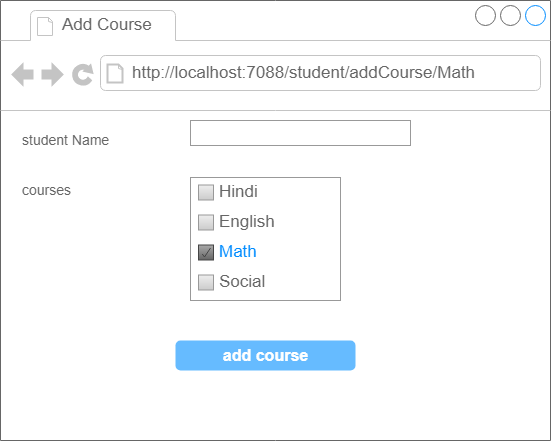

The diagram above was exported from draw.io. Its source (the exported page's mxGraphModel, read from the mxfile embedded in the PNG):
<mxGraphModel dx="1163" dy="402" grid="1" gridSize="10" guides="1" tooltips="1" connect="1" arrows="1" fold="1" page="1" pageScale="1" pageWidth="827" pageHeight="1169" math="0" shadow="0">
  <root>
    <mxCell id="d4dajfkNBBhyf4T89P_i-0" />
    <mxCell id="d4dajfkNBBhyf4T89P_i-1" parent="d4dajfkNBBhyf4T89P_i-0" />
    <mxCell id="FX47EO9UV7rMMKc_Azaw-0" value="&lt;span style=&quot;color: rgba(0 , 0 , 0 , 0) ; font-family: monospace ; font-size: 0px&quot;&gt;%3CmxGraphModel%3E%3Croot%3E%3CmxCell%20id%3D%220%22%2F%3E%3CmxCell%20id%3D%221%22%20parent%3D%220%22%2F%3E%3CmxCell%20id%3D%222%22%20value%3D%22add%20Student%22%20style%3D%22strokeWidth%3D1%3Bshadow%3D0%3Bdashed%3D0%3Balign%3Dcenter%3Bhtml%3D1%3Bshape%3Dmxgraph.mockup.forms.rrect%3BrSize%3D5%3BstrokeColor%3Dnone%3BfontColor%3D%23ffffff%3BfillColor%3D%2366bbff%3BfontSize%3D16%3BfontStyle%3D1%3B%22%20vertex%3D%221%22%20parent%3D%221%22%3E%3CmxGeometry%20x%3D%22300%22%20y%3D%22370%22%20width%3D%22180%22%20height%3D%2230%22%20as%3D%22geometry%22%2F%3E%3C%2FmxCell%3E%3C%2Froot%3E%3C%2FmxGraphModel%3E&lt;/span&gt;" style="strokeWidth=1;shadow=0;dashed=0;align=center;html=1;shape=mxgraph.mockup.containers.browserWindow;rSize=0;strokeColor=#666666;strokeColor2=#008cff;strokeColor3=#c4c4c4;mainText=,;recursiveResize=0;fontSize=14;" parent="d4dajfkNBBhyf4T89P_i-1" vertex="1">
      <mxGeometry x="130" y="610" width="550" height="440" as="geometry" />
    </mxCell>
    <mxCell id="FX47EO9UV7rMMKc_Azaw-1" value="Add Course" style="strokeWidth=1;shadow=0;dashed=0;align=center;html=1;shape=mxgraph.mockup.containers.anchor;fontSize=17;fontColor=#666666;align=left;" parent="FX47EO9UV7rMMKc_Azaw-0" vertex="1">
      <mxGeometry x="60" y="12" width="110" height="26" as="geometry" />
    </mxCell>
    <mxCell id="FX47EO9UV7rMMKc_Azaw-2" value="http://localhost:7088/student/addCourse/Math" style="strokeWidth=1;shadow=0;dashed=0;align=center;html=1;shape=mxgraph.mockup.containers.anchor;rSize=0;fontSize=17;fontColor=#666666;align=left;" parent="FX47EO9UV7rMMKc_Azaw-0" vertex="1">
      <mxGeometry x="130" y="60" width="250" height="26" as="geometry" />
    </mxCell>
    <mxCell id="FX47EO9UV7rMMKc_Azaw-3" value="" style="strokeWidth=1;shadow=0;dashed=0;align=center;html=1;shape=mxgraph.mockup.forms.rrect;rSize=0;strokeColor=#999999;fillColor=#ffffff;recursiveResize=0;fontSize=14;fontColor=#9B4FFF;labelBackgroundColor=#9B4FFF;labelBorderColor=default;" parent="FX47EO9UV7rMMKc_Azaw-0" vertex="1">
      <mxGeometry x="190" y="177" width="150" height="123" as="geometry" />
    </mxCell>
    <mxCell id="FX47EO9UV7rMMKc_Azaw-4" value="Hindi" style="strokeWidth=1;shadow=0;dashed=0;align=center;html=1;shape=mxgraph.mockup.forms.rrect;rSize=0;fillColor=#eeeeee;strokeColor=#999999;gradientColor=#cccccc;align=left;spacingLeft=4;fontSize=17;fontColor=#666666;labelPosition=right;" parent="FX47EO9UV7rMMKc_Azaw-3" vertex="1">
      <mxGeometry x="8" y="7.5" width="15" height="15" as="geometry" />
    </mxCell>
    <mxCell id="FX47EO9UV7rMMKc_Azaw-5" value="English" style="strokeWidth=1;shadow=0;dashed=0;align=center;html=1;shape=mxgraph.mockup.forms.rrect;rSize=0;fillColor=#eeeeee;strokeColor=#999999;gradientColor=#cccccc;align=left;spacingLeft=4;fontSize=17;fontColor=#666666;labelPosition=right;" parent="FX47EO9UV7rMMKc_Azaw-3" vertex="1">
      <mxGeometry x="8" y="37.5" width="15" height="15" as="geometry" />
    </mxCell>
    <mxCell id="FX47EO9UV7rMMKc_Azaw-6" value="Math" style="strokeWidth=1;shadow=0;dashed=0;align=center;html=1;shape=mxgraph.mockup.forms.checkbox;rSize=0;resizable=0;fillColor=#aaaaaa;strokeColor=#444444;gradientColor=#666666;align=left;spacingLeft=4;fontSize=17;fontColor=#008cff;labelPosition=right;" parent="FX47EO9UV7rMMKc_Azaw-3" vertex="1">
      <mxGeometry x="8" y="67.5" width="15" height="15" as="geometry" />
    </mxCell>
    <mxCell id="FX47EO9UV7rMMKc_Azaw-7" value="Social" style="strokeWidth=1;shadow=0;dashed=0;align=center;html=1;shape=mxgraph.mockup.forms.rrect;rSize=0;fillColor=#eeeeee;strokeColor=#999999;gradientColor=#cccccc;align=left;spacingLeft=4;fontSize=17;fontColor=#666666;labelPosition=right;" parent="FX47EO9UV7rMMKc_Azaw-3" vertex="1">
      <mxGeometry x="8" y="97.5" width="15" height="15" as="geometry" />
    </mxCell>
    <mxCell id="FX47EO9UV7rMMKc_Azaw-8" value="&lt;span style=&quot;font-size: 14px&quot;&gt;courses&lt;/span&gt;" style="strokeWidth=1;shadow=0;dashed=0;align=center;html=1;shape=mxgraph.mockup.forms.anchor;fontSize=12;fontColor=#666666;align=left;resizeWidth=1;spacingLeft=0;" parent="FX47EO9UV7rMMKc_Azaw-0" vertex="1">
      <mxGeometry x="20" y="180" width="100" height="20" as="geometry" />
    </mxCell>
    <mxCell id="FX47EO9UV7rMMKc_Azaw-9" value="&lt;font style=&quot;font-size: 14px&quot;&gt;student Name&lt;/font&gt;" style="strokeWidth=1;shadow=0;dashed=0;align=center;html=1;shape=mxgraph.mockup.forms.anchor;fontSize=12;fontColor=#666666;align=left;resizeWidth=1;spacingLeft=0;" parent="FX47EO9UV7rMMKc_Azaw-0" vertex="1">
      <mxGeometry x="20" y="130" width="100" height="20" as="geometry" />
    </mxCell>
    <mxCell id="FX47EO9UV7rMMKc_Azaw-10" value="add course" style="strokeWidth=1;shadow=0;dashed=0;align=center;html=1;shape=mxgraph.mockup.forms.rrect;rSize=5;strokeColor=none;fontColor=#ffffff;fillColor=#66bbff;fontSize=16;fontStyle=1;" parent="FX47EO9UV7rMMKc_Azaw-0" vertex="1">
      <mxGeometry x="175" y="340" width="180" height="30" as="geometry" />
    </mxCell>
    <mxCell id="FX47EO9UV7rMMKc_Azaw-11" value="" style="strokeWidth=1;shadow=0;dashed=0;align=center;html=1;shape=mxgraph.mockup.forms.rrect;rSize=0;strokeColor=#999999;fontColor=#666666;align=left;spacingLeft=5;resizeWidth=1;fontSize=14;" parent="FX47EO9UV7rMMKc_Azaw-0" vertex="1">
      <mxGeometry x="190" y="120" width="220" height="25" as="geometry" />
    </mxCell>
  </root>
</mxGraphModel>